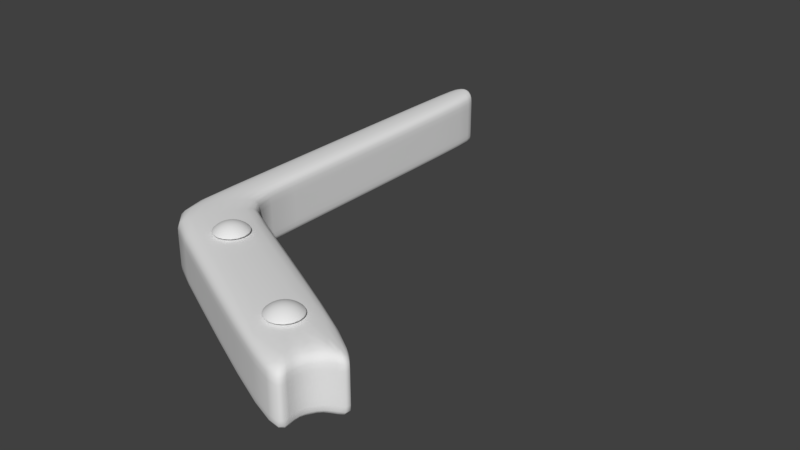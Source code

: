 # Source: laneThing4.blend  (saved by Blender 2.79.0; exported with 4.5.12 LTS)
import bpy
from mathutils import Matrix  # noqa: F401  (used for matrix-valued properties, if any)

bpy.ops.wm.read_factory_settings(use_empty=True)
scene = bpy.context.scene
scene.name = 'Scene'

# ---- collections
col_collection_1 = bpy.data.collections.new('Collection 1'); scene.collection.children.link(col_collection_1)

# ---- materials (node trees are filled in below, after node groups)
mat_metal = bpy.data.materials.new('Metal')
mat_metal.alpha_threshold = 0.0
mat_metal.use_transparent_shadow = False
mat_metal.roughness = 0.5

# ---- material node trees

# ---- world
world_world = bpy.data.worlds.new('World'); scene.world = world_world
world_world.color = (0.05088, 0.05088, 0.05088)
world_world.use_sun_shadow = False
world_world.sun_shadow_jitter_overblur = 0.0
world_world.cycles.sampling_method = 'MANUAL'

# ---- meshes
me_sphere_002 = bpy.data.meshes.new('Sphere.002')
me_sphere_002.from_pydata([(-0.02602, 0.09538, 0.7196), (-0.02602, 0.2048, 0.6992), (-0.02602, 0.3056, 0.6659), (-0.02602, 0.4666, 0.5666), (0.01753, 0.08672, 0.7196), (0.0594, 0.1878, 0.6992), (0.09799, 0.281, 0.6659), (0.1318, 0.3626, 0.6211), (0.1596, 0.4296, 0.5666), (0.05444, 0.06205, 0.7196), (0.1318, 0.1394, 0.6992), (0.2031, 0.2107, 0.6659), (0.2656, 0.2732, 0.6211), (0.3169, 0.3245, 0.5666), (0.07911, 0.02514, 0.7196), (0.1802, 0.06701, 0.6992), (0.2734, 0.1056, 0.6659), (0.355, 0.1394, 0.6211), (0.422, 0.1672, 0.5666), (0.08777, -0.01841, 0.7196), (0.1972, -0.01841, 0.6992), (0.298, -0.01841, 0.6659), (0.3864, -0.01841, 0.6211), (0.4589, -0.01841, 0.5666), (0.07911, -0.06195, 0.7196), (0.1802, -0.1038, 0.6992), (0.2734, -0.1424, 0.6659), (0.355, -0.1762, 0.6211), (0.422, -0.204, 0.5666), (0.05444, -0.09887, 0.7196), (0.1318, -0.1762, 0.6992), (0.2031, -0.2475, 0.6659), (0.2656, -0.31, 0.6211), (0.3169, -0.3613, 0.5666), (0.01753, -0.1235, 0.7196), (0.0594, -0.2246, 0.6992), (0.09799, -0.3178, 0.6659), (0.1318, -0.3994, 0.6211), (0.1596, -0.4665, 0.5666), (-0.02602, -0.1322, 0.7196), (-0.02602, -0.2416, 0.6992), (-0.02602, -0.3425, 0.6659), (-0.02602, -0.4308, 0.6211), (-0.02602, -0.5034, 0.5666), (-0.02602, -0.01841, 0.7266), (-0.06956, -0.1235, 0.7196), (-0.1114, -0.2246, 0.6992), (-0.15, -0.3178, 0.6659), (-0.1838, -0.3994, 0.6211), (-0.2116, -0.4665, 0.5666), (-0.1065, -0.09887, 0.7196), (-0.1838, -0.1762, 0.6992), (-0.2552, -0.2475, 0.6659), (-0.3177, -0.31, 0.6211), (-0.3689, -0.3613, 0.5666), (-0.1311, -0.06195, 0.7196), (-0.2322, -0.1038, 0.6992), (-0.3254, -0.1424, 0.6659), (-0.4071, -0.1762, 0.6211), (-0.4741, -0.204, 0.5666), (-0.1398, -0.01841, 0.7196), (-0.2492, -0.01841, 0.6992), (-0.3501, -0.01841, 0.6659), (-0.4384, -0.01841, 0.6211), (-0.511, -0.01841, 0.5666), (-0.1311, 0.02514, 0.7196), (-0.2322, 0.06701, 0.6992), (-0.3254, 0.1056, 0.6659), (-0.4071, 0.1394, 0.6211), (-0.4741, 0.1672, 0.5666), (-0.1065, 0.06205, 0.7196), (-0.1838, 0.1394, 0.6992), (-0.2552, 0.2107, 0.6659), (-0.3176, 0.2732, 0.6211), (-0.3689, 0.3245, 0.5666), (-0.06956, 0.08672, 0.7196), (-0.1114, 0.1878, 0.6992), (-0.15, 0.281, 0.6659), (-0.1838, 0.3626, 0.6211), (-0.2116, 0.4296, 0.5666), (-0.02602, 0.394, 0.6211)], [], [(1, 0, 4, 5), (2, 1, 5, 6), (80, 2, 6, 7), (3, 80, 7, 8), (0, 44, 4), (4, 44, 9), (5, 4, 9, 10), (6, 5, 10, 11), (7, 6, 11, 12), (8, 7, 12, 13), (13, 12, 17, 18), (9, 44, 14), (10, 9, 14, 15), (11, 10, 15, 16), (12, 11, 16, 17), (14, 44, 19), (15, 14, 19, 20), (16, 15, 20, 21), (17, 16, 21, 22), (18, 17, 22, 23), (23, 22, 27, 28), (19, 44, 24), (20, 19, 24, 25), (21, 20, 25, 26), (22, 21, 26, 27), (25, 24, 29, 30), (26, 25, 30, 31), (27, 26, 31, 32), (28, 27, 32, 33), (24, 44, 29), (29, 44, 34), (30, 29, 34, 35), (31, 30, 35, 36), (32, 31, 36, 37), (33, 32, 37, 38), (35, 34, 39, 40), (36, 35, 40, 41), (37, 36, 41, 42), (38, 37, 42, 43), (34, 44, 39), (39, 44, 45), (40, 39, 45, 46), (41, 40, 46, 47), (42, 41, 47, 48), (43, 42, 48, 49), (47, 46, 51, 52), (48, 47, 52, 53), (49, 48, 53, 54), (45, 44, 50), (46, 45, 50, 51), (50, 44, 55), (51, 50, 55, 56), (52, 51, 56, 57), (53, 52, 57, 58), (54, 53, 58, 59), (58, 57, 62, 63), (59, 58, 63, 64), (55, 44, 60), (56, 55, 60, 61), (57, 56, 61, 62), (60, 44, 65), (61, 60, 65, 66), (62, 61, 66, 67), (63, 62, 67, 68), (64, 63, 68, 69), (68, 67, 72, 73), (69, 68, 73, 74), (65, 44, 70), (66, 65, 70, 71), (67, 66, 71, 72), (70, 44, 75), (71, 70, 75, 76), (72, 71, 76, 77), (73, 72, 77, 78), (74, 73, 78, 79), (3, 8, 13, 18, 23, 28, 33, 38, 43, 49, 54, 59, 64, 69, 74, 79), (79, 78, 80, 3), (75, 44, 0), (76, 75, 0, 1), (77, 76, 1, 2), (78, 77, 2, 80)])
me_sphere_002.materials.append(mat_metal)
me_sphere_002.use_remesh_preserve_volume = False
me_sphere_002.use_remesh_preserve_attributes = False
me_sphere_002.use_mirror_vertex_groups = False
me_sphere_002.update()
me_cube_001 = bpy.data.meshes.new('Cube.001')
me_cube_001.from_pydata([(-0.3, -2.662, -0.5), (-0.3, -2.662, 0.5), (-0.3, 4.0, -0.5), (-0.3, 4.0, 0.5), (0.3, -1.6, -0.5), (0.3, 4.0, -0.5), (0.3, 4.0, 0.5), (-0.21, 4.1, -0.5), (-0.21, 4.1, 0.5), (0.21, 4.1, -0.5), (0.21, 4.1, 0.5), (-0.084, 4.2, -0.5), (-0.084, 4.2, 0.5), (0.084, 4.2, -0.5), (0.084, 4.2, 0.5), (3.975, -4.817, -0.5), (3.975, -4.817, 0.5), (4.575, -3.756, -0.5), (4.575, -3.756, 0.5), (3.869, -4.075, -0.5), (3.869, -4.075, 0.5), (4.118, -3.861, -0.5), (3.818, -4.392, 0.5), (3.818, -4.392, -0.5), (4.118, -3.861, 0.5), (0.3, -1.6, 0.5), (0.3, -1.6, 0.5), (-0.3, -2.662, 0.5), (0.3, -1.6, -0.5), (-0.3, -2.662, -0.5), (-0.3, -2.662, -0.3929), (-0.3, 4.0, -0.3929), (0.3, 4.0, -0.3929), (-0.21, 4.1, -0.3929), (0.21, 4.1, -0.3929), (-0.084, 4.2, -0.3929), (0.084, 4.2, -0.3929), (3.975, -4.817, -0.3929), (4.575, -3.756, -0.3929), (3.869, -4.075, -0.3929), (3.818, -4.392, -0.3929), (4.118, -3.861, -0.3929), (0.3, -1.6, -0.3929), (0.3, -1.6, -0.3929), (-0.3, -2.662, -0.3929), (-0.3, -2.662, 0.2924), (3.975, -4.817, 0.2924), (4.575, -3.756, 0.2924), (3.869, -4.075, 0.2924), (3.818, -4.392, 0.2924), (4.118, -3.861, 0.2924), (0.3, -1.6, 0.2924), (-0.3, 4.0, 0.2924), (0.3, 4.0, 0.2924), (-0.21, 4.1, 0.2924), (0.21, 4.1, 0.2924), (-0.084, 4.2, 0.2924), (0.084, 4.2, 0.2924), (0.3, -1.6, 0.2924), (-0.3, -2.662, 0.2924)], [], [(32, 5, 9, 34), (8, 10, 14, 12), (5, 2, 7, 9), (3, 6, 10, 8), (34, 9, 13, 36), (9, 7, 11, 13), (54, 8, 12, 56), (56, 12, 14, 57), (52, 3, 8, 54), (59, 27, 3, 52), (51, 25, 18, 47), (50, 47, 18, 24), (25, 1, 16, 22, 20, 24, 18), (30, 0, 15, 37), (0, 4, 17, 21, 19, 23, 15), (49, 48, 20, 22), (46, 49, 22, 16), (48, 50, 24, 20), (29, 28, 4, 0), (26, 27, 1, 25), (58, 26, 25, 51), (53, 6, 26, 58), (6, 3, 27, 26), (2, 5, 28, 29), (45, 1, 27, 59), (0, 30, 44, 29), (5, 32, 43, 28), (28, 43, 42, 4), (19, 21, 41, 39), (15, 23, 40, 37), (23, 19, 39, 40), (45, 30, 37, 46), (21, 17, 38, 41), (4, 42, 38, 17), (29, 44, 31, 2), (2, 31, 33, 7), (11, 35, 36, 13), (7, 33, 35, 11), (55, 34, 36, 57), (53, 32, 34, 55), (6, 53, 55, 10), (10, 55, 57, 14), (1, 45, 46, 16), (30, 45, 59, 44), (32, 53, 58, 43), (43, 58, 51, 42), (39, 41, 50, 48), (37, 40, 49, 46), (40, 39, 48, 49), (41, 38, 47, 50), (42, 51, 47, 38), (44, 59, 52, 31), (31, 52, 54, 33), (35, 56, 57, 36), (33, 54, 56, 35)])
me_cube_001.polygons.foreach_set('use_smooth', [True] * 55)
me_cube_001.use_remesh_preserve_volume = False
me_cube_001.use_remesh_preserve_attributes = False
me_cube_001.use_mirror_vertex_groups = False
me_cube_001.update()
me_sphere = bpy.data.meshes.new('Sphere')
me_sphere.from_pydata([(-0.02602, 0.09538, 0.7196), (-0.02602, 0.2048, 0.6992), (-0.02602, 0.3056, 0.6659), (-0.02602, 0.4666, 0.5666), (0.01753, 0.08672, 0.7196), (0.0594, 0.1878, 0.6992), (0.09799, 0.281, 0.6659), (0.1318, 0.3626, 0.6211), (0.1596, 0.4296, 0.5666), (0.05444, 0.06205, 0.7196), (0.1318, 0.1394, 0.6992), (0.2031, 0.2107, 0.6659), (0.2656, 0.2732, 0.6211), (0.3169, 0.3245, 0.5666), (0.07911, 0.02514, 0.7196), (0.1802, 0.06701, 0.6992), (0.2734, 0.1056, 0.6659), (0.355, 0.1394, 0.6211), (0.422, 0.1672, 0.5666), (0.08777, -0.01841, 0.7196), (0.1972, -0.01841, 0.6992), (0.298, -0.01841, 0.6659), (0.3864, -0.01841, 0.6211), (0.4589, -0.01841, 0.5666), (0.07911, -0.06195, 0.7196), (0.1802, -0.1038, 0.6992), (0.2734, -0.1424, 0.6659), (0.355, -0.1762, 0.6211), (0.422, -0.204, 0.5666), (0.05444, -0.09887, 0.7196), (0.1318, -0.1762, 0.6992), (0.2031, -0.2475, 0.6659), (0.2656, -0.31, 0.6211), (0.3169, -0.3613, 0.5666), (0.01753, -0.1235, 0.7196), (0.0594, -0.2246, 0.6992), (0.09799, -0.3178, 0.6659), (0.1318, -0.3994, 0.6211), (0.1596, -0.4665, 0.5666), (-0.02602, -0.1322, 0.7196), (-0.02602, -0.2416, 0.6992), (-0.02602, -0.3425, 0.6659), (-0.02602, -0.4308, 0.6211), (-0.02602, -0.5034, 0.5666), (-0.02602, -0.01841, 0.7266), (-0.06956, -0.1235, 0.7196), (-0.1114, -0.2246, 0.6992), (-0.15, -0.3178, 0.6659), (-0.1838, -0.3994, 0.6211), (-0.2116, -0.4665, 0.5666), (-0.1065, -0.09887, 0.7196), (-0.1838, -0.1762, 0.6992), (-0.2552, -0.2475, 0.6659), (-0.3177, -0.31, 0.6211), (-0.3689, -0.3613, 0.5666), (-0.1311, -0.06195, 0.7196), (-0.2322, -0.1038, 0.6992), (-0.3254, -0.1424, 0.6659), (-0.4071, -0.1762, 0.6211), (-0.4741, -0.204, 0.5666), (-0.1398, -0.01841, 0.7196), (-0.2492, -0.01841, 0.6992), (-0.3501, -0.01841, 0.6659), (-0.4384, -0.01841, 0.6211), (-0.511, -0.01841, 0.5666), (-0.1311, 0.02514, 0.7196), (-0.2322, 0.06701, 0.6992), (-0.3254, 0.1056, 0.6659), (-0.4071, 0.1394, 0.6211), (-0.4741, 0.1672, 0.5666), (-0.1065, 0.06205, 0.7196), (-0.1838, 0.1394, 0.6992), (-0.2552, 0.2107, 0.6659), (-0.3176, 0.2732, 0.6211), (-0.3689, 0.3245, 0.5666), (-0.06956, 0.08672, 0.7196), (-0.1114, 0.1878, 0.6992), (-0.15, 0.281, 0.6659), (-0.1838, 0.3626, 0.6211), (-0.2116, 0.4296, 0.5666), (-0.02602, 0.394, 0.6211)], [], [(1, 0, 4, 5), (2, 1, 5, 6), (80, 2, 6, 7), (3, 80, 7, 8), (0, 44, 4), (4, 44, 9), (5, 4, 9, 10), (6, 5, 10, 11), (7, 6, 11, 12), (8, 7, 12, 13), (13, 12, 17, 18), (9, 44, 14), (10, 9, 14, 15), (11, 10, 15, 16), (12, 11, 16, 17), (14, 44, 19), (15, 14, 19, 20), (16, 15, 20, 21), (17, 16, 21, 22), (18, 17, 22, 23), (23, 22, 27, 28), (19, 44, 24), (20, 19, 24, 25), (21, 20, 25, 26), (22, 21, 26, 27), (25, 24, 29, 30), (26, 25, 30, 31), (27, 26, 31, 32), (28, 27, 32, 33), (24, 44, 29), (29, 44, 34), (30, 29, 34, 35), (31, 30, 35, 36), (32, 31, 36, 37), (33, 32, 37, 38), (35, 34, 39, 40), (36, 35, 40, 41), (37, 36, 41, 42), (38, 37, 42, 43), (34, 44, 39), (39, 44, 45), (40, 39, 45, 46), (41, 40, 46, 47), (42, 41, 47, 48), (43, 42, 48, 49), (47, 46, 51, 52), (48, 47, 52, 53), (49, 48, 53, 54), (45, 44, 50), (46, 45, 50, 51), (50, 44, 55), (51, 50, 55, 56), (52, 51, 56, 57), (53, 52, 57, 58), (54, 53, 58, 59), (58, 57, 62, 63), (59, 58, 63, 64), (55, 44, 60), (56, 55, 60, 61), (57, 56, 61, 62), (60, 44, 65), (61, 60, 65, 66), (62, 61, 66, 67), (63, 62, 67, 68), (64, 63, 68, 69), (68, 67, 72, 73), (69, 68, 73, 74), (65, 44, 70), (66, 65, 70, 71), (67, 66, 71, 72), (70, 44, 75), (71, 70, 75, 76), (72, 71, 76, 77), (73, 72, 77, 78), (74, 73, 78, 79), (3, 8, 13, 18, 23, 28, 33, 38, 43, 49, 54, 59, 64, 69, 74, 79), (79, 78, 80, 3), (75, 44, 0), (76, 75, 0, 1), (77, 76, 1, 2), (78, 77, 2, 80)])
me_sphere.materials.append(mat_metal)
me_sphere.use_remesh_preserve_volume = False
me_sphere.use_remesh_preserve_attributes = False
me_sphere.use_mirror_vertex_groups = False
me_sphere.update()

# ---- objects
ob_ruuvi_001 = bpy.data.objects.new('Ruuvi.001', me_sphere_002)
ob_cube = bpy.data.objects.new('Cube', me_cube_001)
ob_ruuvi = bpy.data.objects.new('Ruuvi', me_sphere)

# ---- transforms, parenting, visibility, modifiers, constraints
ob_ruuvi_001.location = (1.002, -2.613, -0.0625)
ob_ruuvi_001.scale = (0.6542, 0.6542, 1.0)
ob_ruuvi_001.lineart.crease_threshold = 0.0
_m = ob_ruuvi_001.modifiers.new('Subsurf', 'SUBSURF')
_m.uv_smooth = 'PRESERVE_CORNERS'
_m.quality = 2
_m.levels = 2
_m.show_only_control_edges = False
ob_cube.location = (0.0, 0.0, 0.0)
ob_cube.lineart.crease_threshold = 0.0
_m = ob_cube.modifiers.new('Subsurf', 'SUBSURF')
_m.uv_smooth = 'PRESERVE_CORNERS'
_m.quality = 2
_m.levels = 2
_m.show_only_control_edges = False
ob_ruuvi.location = (3.133, -3.697, -0.0625)
ob_ruuvi.scale = (0.6542, 0.6542, 1.0)
ob_ruuvi.lineart.crease_threshold = 0.0
_m = ob_ruuvi.modifiers.new('Subsurf', 'SUBSURF')
_m.uv_smooth = 'PRESERVE_CORNERS'
_m.quality = 2
_m.levels = 2
_m.show_only_control_edges = False

# ---- collection membership
col_collection_1.objects.link(ob_ruuvi_001)
col_collection_1.objects.link(ob_cube)
col_collection_1.objects.link(ob_ruuvi)

# ---- scene / render settings (as saved in the file)
scene.frame_start = 1; scene.frame_end = 250; scene.frame_set(1)
scene.render.engine = 'BLENDER_EEVEE_NEXT'
scene.render.resolution_percentage = 50
scene.render.dither_intensity = 0.0
scene.cycles.use_denoising = False
scene.cycles.samples = 128
scene.cycles.sampling_pattern = 'TABULATED_SOBOL'
scene.cycles.use_adaptive_sampling = False
scene.cycles.use_light_tree = False
scene.cycles.blur_glossy = 0.0
scene.cycles.sample_clamp_indirect = 0.0
scene.view_settings.view_transform = 'Standard'
bpy.context.view_layer.update()

# ---- added for rendering (the .blend has no active camera and no usable light): camera, sun
cam_auto = bpy.data.cameras.new('AutoCamera')
cam_auto.lens = 50.0
cam_auto.sensor_width = 36.0
cam_auto.clip_end = 1000.0
ob_auto_camera = bpy.data.objects.new('AutoCamera', cam_auto)
scene.collection.objects.link(ob_auto_camera)
ob_auto_camera.location = (11.6826, -11.7626, 7.71807)
ob_auto_camera.rotation_euler = (1.09748, -7.21219e-08, 0.694738)
scene.camera = ob_auto_camera
light_auto_sun = bpy.data.lights.new('AutoSun', 'SUN')
light_auto_sun.energy = 3.0
light_auto_sun.angle = 0.0523599
ob_auto_sun = bpy.data.objects.new('AutoSun', light_auto_sun)
scene.collection.objects.link(ob_auto_sun)
ob_auto_sun.rotation_euler = (0.872665, 0.174533, 0.523599)
bpy.context.view_layer.update()
